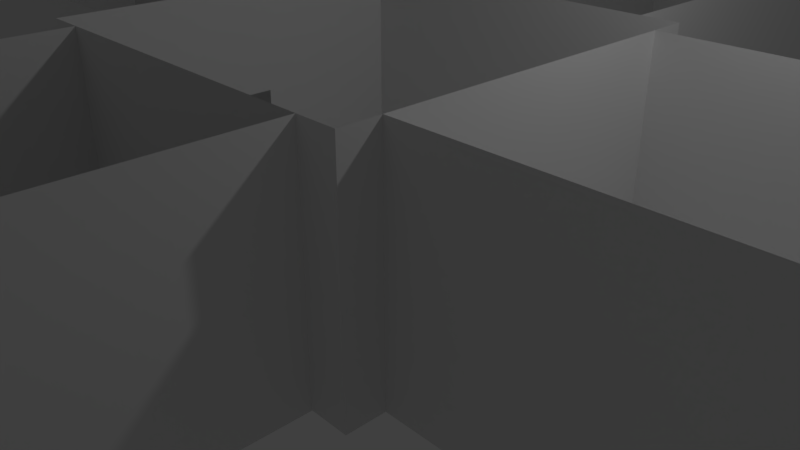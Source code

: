 # Source: MuseumT.blend  (saved by Blender 2.79.0; exported with 4.5.12 LTS)
import bpy
from mathutils import Matrix  # noqa: F401  (used for matrix-valued properties, if any)

bpy.ops.wm.read_factory_settings(use_empty=True)
scene = bpy.context.scene
scene.name = 'Scene'

# ---- collections
col_collection_1 = bpy.data.collections.new('Collection 1'); scene.collection.children.link(col_collection_1)

# ---- materials (node trees are filled in below, after node groups)
mat_material_001 = bpy.data.materials.new('Material.001')
mat_material_001.alpha_threshold = 0.0
mat_material_001.use_transparent_shadow = False
mat_material_001.roughness = 0.5
mat_material = bpy.data.materials.new('Material')
mat_material.alpha_threshold = 0.0
mat_material.use_transparent_shadow = False
mat_material.roughness = 0.5

# ---- material node trees

# ---- world
world_world = bpy.data.worlds.new('World'); scene.world = world_world
world_world.color = (0.05088, 0.05088, 0.05088)
world_world.use_sun_shadow = False
world_world.sun_shadow_jitter_overblur = 0.0
world_world.cycles.sampling_method = 'MANUAL'

# ---- cameras
cam_camera = bpy.data.cameras.new('Camera')
cam_camera.clip_end = 100.0
cam_camera.lens = 35.0
cam_camera.sensor_width = 32.0
cam_camera.sensor_height = 18.0
cam_camera.ortho_scale = 7.314
cam_camera.dof.focus_distance = 0.0
cam_camera.dof.aperture_fstop = 128.0

# ---- lights
light_lamp = bpy.data.lights.new('Lamp', 'POINT')
light_lamp.transmission_factor = 0.0
light_lamp.cutoff_distance = 30.0
light_lamp.energy = 100.0
light_lamp.shadow_buffer_clip_start = 1.001
light_lamp.shadow_soft_size = 0.1
light_lamp.shadow_maximum_resolution = 0.006
light_lamp.use_absolute_resolution = True

# ---- meshes
me_plane_023 = bpy.data.meshes.new('Plane.023')
me_plane_023.from_pydata([(-1.0, -1.0, 0.0), (1.0, -1.0, 0.0), (-1.0, 1.0, 0.0), (1.0, 1.0, 0.0), (-1.0, -1.0, -5.0), (-1.0, -1.0, 0.0), (-1.0, 1.0, -5.0), (-1.0, 1.0, 0.0), (1.0, -1.0, -5.0), (1.0, -1.0, 0.0), (1.0, 1.0, -5.0), (1.0, 1.0, 0.0), (-1.0, -1.0, -5.0), (1.0, -1.0, -5.0), (-1.0, 1.0, -5.0), (1.0, 1.0, -5.0), (-0.15, -0.9867, -5.0), (0.15, -0.9867, -5.0), (0.15, 0.01333, -5.0), (-0.15, 0.01333, -5.0), (-0.8, -1.0, -24.0), (0.8, -1.0, -24.0), (-0.8, 1.0, -24.0), (0.8, 1.0, -24.0), (3.8, -1.0, -16.5), (3.8, -1.0, -12.5), (3.8, 1.0, -16.5), (3.8, 1.0, -12.5), (0.8, -1.0, -24.0), (0.8, -1.0, -17.0), (0.8, 1.0, -24.0), (0.8, 1.0, -17.0), (-0.8, -1.0, -24.0), (-0.8, -1.0, -17.0), (-0.8, 1.0, -24.0), (-0.8, 1.0, -17.0), (-0.8, -1.0, -12.0), (-0.8, -1.0, -5.0), (-0.8, 1.0, -12.0), (-0.8, 1.0, -5.0), (0.8, -1.0, -12.0), (0.8, -1.0, -5.0), (0.8, 1.0, -12.0), (0.8, 1.0, -5.0), (1.0, -1.0, -12.5), (3.8, -1.0, -12.5), (1.0, 1.0, -12.5), (3.8, 1.0, -12.5), (1.0, -1.0, -16.5), (3.8, -1.0, -16.5), (1.0, 1.0, -16.5), (3.8, 1.0, -16.5), (-3.8, -1.0, -16.5), (-1.0, -1.0, -16.5), (-3.8, 1.0, -16.5), (-1.0, 1.0, -16.5), (-3.8, -1.0, -12.5), (-1.0, -1.0, -12.5), (-3.8, 1.0, -12.5), (-1.0, 1.0, -12.5), (-1.0, -1.0, -12.0), (1.0, -1.0, -12.0), (-1.0, 1.0, -12.0), (1.0, 1.0, -12.0), (-0.15, -0.9867, -12.0), (0.15, -0.9867, -12.0), (0.15, 0.01333, -12.0), (-0.15, 0.01333, -12.0), (-1.0, -1.0, -17.0), (1.0, -1.0, -17.0), (-1.0, 1.0, -17.0), (1.0, 1.0, -17.0), (-0.15, -0.9867, -17.0), (0.15, -0.9867, -17.0), (0.15, 0.01333, -17.0), (-0.15, 0.01333, -17.0), (-0.15, -0.15, -17.0), (-1.0, -1.0, -17.0), (-1.0, -1.0, -12.0), (-1.0, 1.0, -17.0), (-1.0, 1.0, -12.0), (-1.0, 0.01333, -14.88), (-1.0, 0.01333, -14.12), (-1.0, -0.9867, -14.12), (-1.0, -0.9867, -14.88), (-3.8, -1.0, -16.5), (-3.8, -1.0, -12.5), (-3.8, 1.0, -16.5), (-3.8, 1.0, -12.5), (1.0, -1.0, -17.0), (1.0, -1.0, -12.0), (1.0, 1.0, -17.0), (1.0, 1.0, -12.0), (1.0, 0.01333, -14.88), (1.0, 0.01333, -14.12), (1.0, -0.9867, -14.12), (1.0, -0.9867, -14.88)], [], [(0, 1, 3, 2), (4, 5, 7, 6), (8, 9, 11, 10), (12, 13, 15, 18, 17, 16), (19, 18, 15, 14, 12, 16), (20, 21, 23, 22), (24, 25, 27, 26), (28, 29, 31, 30), (32, 33, 35, 34), (36, 37, 39, 38), (40, 41, 43, 42), (44, 45, 47, 46), (48, 49, 51, 50), (52, 53, 55, 54), (56, 57, 59, 58), (60, 61, 63, 66, 65, 64), (67, 66, 63, 62, 60, 64), (68, 69, 71, 74, 73, 72, 76), (75, 74, 71, 70, 68, 76), (77, 78, 80, 82, 83, 84), (84, 81, 82, 80, 79, 77), (85, 86, 88, 87), (89, 90, 92, 94, 95, 96), (96, 93, 94, 92, 91, 89)])
me_plane_023.materials.append(mat_material_001)
me_plane_023.use_remesh_preserve_volume = False
me_plane_023.use_remesh_preserve_attributes = False
me_plane_023.use_mirror_vertex_groups = False
me_plane_023.update()
me_plane = bpy.data.meshes.new('Plane')
me_plane.from_pydata([(-1.0, -1.0, 0.0), (1.0, -1.0, 0.0), (-1.0, 1.0, 0.0), (1.0, 1.0, 0.0), (3.8, -1.0, 0.0), (5.8, -1.0, 0.0), (3.8, 1.0, 0.0), (5.8, 1.0, 0.0), (-0.8, 1.0, 0.0), (0.8, 1.0, 0.0), (-0.8, 3.8, 0.0), (0.8, 3.8, 0.0), (-1.0, -0.8, 0.0), (-1.0, 0.8, 0.0), (-3.8, -0.8, 0.0), (-3.8, 0.8, 0.0), (3.8, -0.8, 0.0), (3.8, 0.8, 0.0), (1.0, -0.8, 0.0), (1.0, 0.8, 0.0), (-0.8, -3.8, 0.0), (0.8, -3.8, 0.0), (-0.8, -1.0, 0.0), (0.8, -1.0, 0.0)], [], [(0, 1, 3, 2), (4, 5, 7, 6), (8, 9, 11, 10), (12, 13, 15, 14), (16, 17, 19, 18), (20, 21, 23, 22)])
me_plane.materials.append(mat_material)
me_plane.use_remesh_preserve_volume = False
me_plane.use_remesh_preserve_attributes = False
me_plane.use_mirror_vertex_groups = False
me_plane.update()

# ---- objects
ob_plane_023 = bpy.data.objects.new('Plane.023', me_plane_023)
ob_plane = bpy.data.objects.new('Plane', me_plane)
ob_lamp = bpy.data.objects.new('Lamp', light_lamp)
ob_camera = bpy.data.objects.new('Camera', cam_camera)

# ---- transforms, parenting, visibility, modifiers, constraints
ob_plane_023.location = (14.5, 0.0, 1.5)
ob_plane_023.rotation_euler = (1.571, 0.0, 1.571)
ob_plane_023.scale = (2.5, 1.5, 1.0)
ob_plane_023.lineart.crease_threshold = 0.0
ob_plane.location = (0.0, 0.0, 0.0)
ob_plane.scale = (2.5, 2.5, 1.0)
ob_plane.lineart.crease_threshold = 0.0
ob_lamp.location = (4.076, 1.005, 5.904)
ob_lamp.rotation_euler = (0.6503, 0.05522, 1.866)
ob_lamp.lock_rotations_4d = False
ob_lamp.empty_display_type = 'ARROWS'
ob_lamp.color = (0.0, 0.0, 0.0, 0.0)
ob_lamp.lineart.crease_threshold = 0.0
ob_camera.location = (7.481, -6.508, 5.344)
ob_camera.rotation_euler = (1.109, 0.0, 0.8149)
ob_camera.lock_rotations_4d = False
ob_camera.empty_display_type = 'ARROWS'
ob_camera.color = (0.0, 0.0, 0.0, 0.0)
ob_camera.display_type = 'WIRE'
ob_camera.lineart.crease_threshold = 0.0

# ---- collection membership
col_collection_1.objects.link(ob_plane_023)
col_collection_1.objects.link(ob_plane)
col_collection_1.objects.link(ob_lamp)
col_collection_1.objects.link(ob_camera)

# ---- scene / render settings (as saved in the file)
scene.camera = ob_camera
scene.frame_start = 1; scene.frame_end = 250; scene.frame_set(8)
scene.render.engine = 'BLENDER_EEVEE_NEXT'
scene.render.resolution_percentage = 50
scene.render.dither_intensity = 0.0
scene.cycles.use_denoising = False
scene.cycles.samples = 128
scene.cycles.sampling_pattern = 'TABULATED_SOBOL'
scene.cycles.use_adaptive_sampling = False
scene.cycles.use_light_tree = False
scene.cycles.blur_glossy = 0.0
scene.cycles.sample_clamp_indirect = 0.0
scene.view_settings.view_transform = 'Standard'
bpy.context.view_layer.update()
